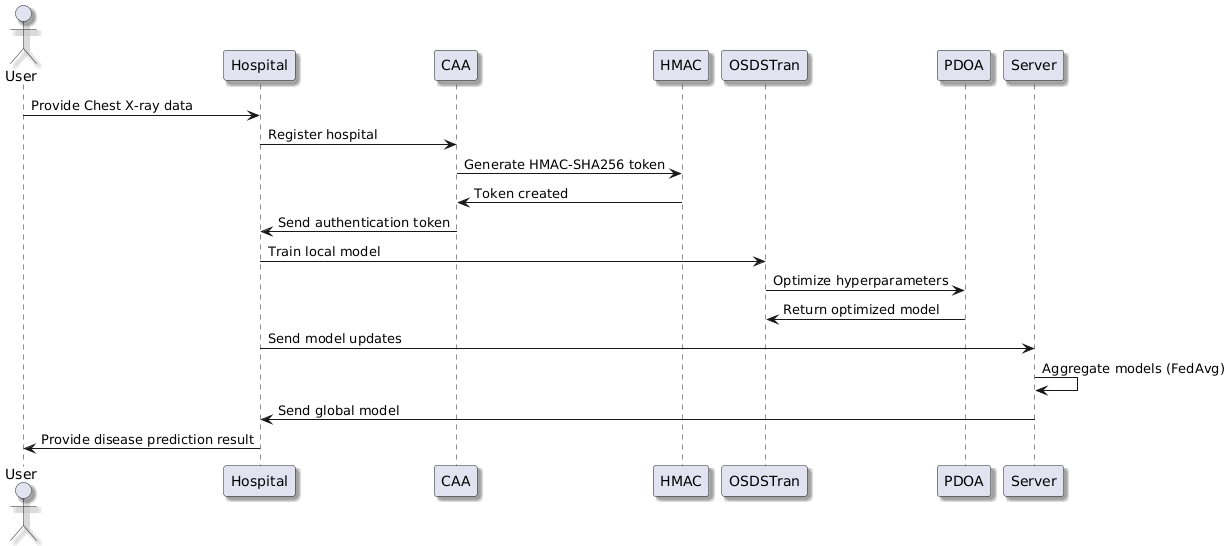

The diagram above was rendered by PlantUML. Its source (embedded in the PNG):
@startuml
skinparam shadowing true

actor User
participant Hospital
participant CAA
participant HMAC
participant OSDSTran
participant PDOA
participant Server

User -> Hospital : Provide Chest X-ray data

Hospital -> CAA : Register hospital
CAA -> HMAC : Generate HMAC-SHA256 token
HMAC -> CAA : Token created
CAA -> Hospital : Send authentication token

Hospital -> OSDSTran : Train local model
OSDSTran -> PDOA : Optimize hyperparameters
PDOA -> OSDSTran : Return optimized model

Hospital -> Server : Send model updates
Server -> Server : Aggregate models (FedAvg)
Server -> Hospital : Send global model

Hospital -> User : Provide disease prediction result
@enduml